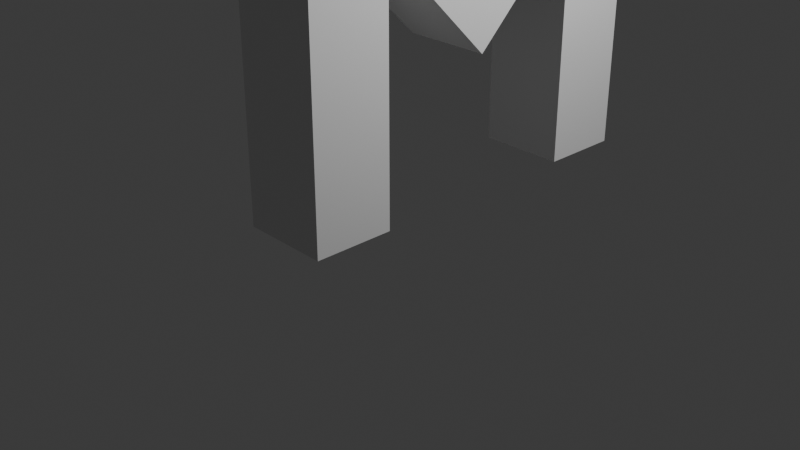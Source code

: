 # Source: LetterM.blend  (saved by Blender 4.5.90; exported with 4.5.12 LTS)
import bpy
from mathutils import Matrix  # noqa: F401  (used for matrix-valued properties, if any)

bpy.ops.wm.read_factory_settings(use_empty=True)
scene = bpy.context.scene
scene.name = 'Scene'

# ---- collections
col_collection = bpy.data.collections.new('Collection'); scene.collection.children.link(col_collection)

# ---- materials (node trees are filled in below, after node groups)
mat_material = bpy.data.materials.new('Material')
mat_material.alpha_threshold = 0.0
mat_material.roughness = 0.5
mat_material.line_color = (0.0, 0.0, 0.0, 1.0)

# ---- material node trees
mat_material.use_nodes = True; mat_material.node_tree.nodes.clear()
_N = mat_material.node_tree.nodes; _L = mat_material.node_tree.links
n0 = _N.new('ShaderNodeOutputMaterial'); n0.name = 'Material Output'; n0.location = (200, 100)
n1 = _N.new('ShaderNodeBsdfPrincipled'); n1.name = 'Principled BSDF'; n1.location = (-200, 100)
n1.inputs[3].default_value = 1.45
_L.new(n1.outputs[0], n0.inputs[0])
n0.is_active_output = True

# ---- world
world_world = bpy.data.worlds.new('World'); scene.world = world_world
world_world.use_nodes = True; world_world.node_tree.nodes.clear()
_N = world_world.node_tree.nodes; _L = world_world.node_tree.links
n0 = _N.new('ShaderNodeOutputWorld'); n0.name = 'World Output'; n0.location = (200, 100)
n1 = _N.new('ShaderNodeBackground'); n1.name = 'Background'; n1.location = (-200, 100)
n1.inputs[0].default_value = (0.05088, 0.05088, 0.05088, 1.0)
_L.new(n1.outputs[0], n0.inputs[0])
n0.is_active_output = True
world_world.color = (0.05088, 0.05088, 0.05088)
world_world.sun_shadow_jitter_overblur = 0.0

# ---- cameras
cam_camera = bpy.data.cameras.new('Camera')
cam_camera.clip_end = 100.0
cam_camera.ortho_scale = 7.314

# ---- lights
light_light = bpy.data.lights.new('Light', 'POINT')
light_light.energy = 1000.0
light_light.shadow_soft_size = 0.1

# ---- meshes
me_cube = bpy.data.meshes.new('Cube')
me_cube.from_pydata([(1.0, -2.828, 0.7683), (1.0, -2.828, -1.232), (1.0, -4.884, 0.7683), (1.0, -4.884, -1.232), (-1.0, -2.828, 0.7683), (-1.0, -2.828, -1.232), (-1.0, -4.884, 0.7683), (-1.0, -4.884, -1.232), (1.0, -4.884, 6.302), (-1.0, -4.884, 6.302), (1.0, -2.828, 6.302), (-1.0, -2.828, 6.302), (1.0, -4.884, 10.76), (-1.0, -4.884, 10.76), (1.0, -2.828, 10.76), (-1.0, -2.828, 10.76), (-1.0, -0.00441, 2.946), (1.0, -0.00441, 2.946), (-1.0, -0.00441, 6.784), (1.0, -0.00441, 6.784)], [], [(0, 4, 11, 10), (3, 2, 6, 7), (7, 6, 4, 5), (5, 1, 3, 7), (1, 0, 2, 3), (5, 4, 0, 1), (10, 11, 16, 17), (6, 2, 8, 9), (4, 6, 9, 11), (2, 0, 10, 8), (14, 15, 13, 12), (8, 10, 14, 12), (11, 9, 13, 15), (9, 8, 12, 13), (17, 16, 18, 19), (11, 15, 18, 16), (14, 10, 17, 19), (15, 14, 19, 18)])
_uv = me_cube.uv_layers.new(name='UVMap')
_uv.uv.foreach_set('vector', [0.625, 0.5, 0.625, 0.25, 0.625, 0.25, 0.625, 0.5, 0.375, 0.75, 0.625, 0.75, 0.625, 1.0, 0.375, 1.0, 0.375, 0.0, 0.625, 0.0, 0.625, 0.25, 0.375, 0.25, 0.125, 0.5, 0.375, 0.5, 0.375, 0.75, 0.125, 0.75, 0.375, 0.5, 0.625, 0.5, 0.625, 0.75, 0.375, 0.75, 0.375, 0.25, 0.625, 0.25, 0.625, 0.5, 0.375, 0.5, 0.625, 0.5, 0.625, 0.25, 0.625, 0.25, 0.625, 0.5, 0.625, 1.0, 0.625, 0.75, 0.625, 0.75, 0.625, 1.0, 0.625, 0.25, 0.625, 0.0, 0.625, 0.0, 0.625, 0.25, 0.625, 0.75, 0.625, 0.5, 0.625, 0.5, 0.625, 0.75, 0.625, 0.5, 0.875, 0.5, 0.875, 0.75, 0.625, 0.75, 0.625, 0.75, 0.625, 0.5, 0.625, 0.5, 0.625, 0.75, 0.625, 0.25, 0.625, 0.0, 0.625, 0.0, 0.625, 0.25, 0.625, 1.0, 0.625, 0.75, 0.625, 0.75, 0.625, 1.0, 0.625, 0.5, 0.625, 0.25, 0.625, 0.25, 0.625, 0.5, 0.625, 0.25, 0.625, 0.25, 0.625, 0.25, 0.625, 0.25, 0.625, 0.5, 0.625, 0.5, 0.625, 0.5, 0.625, 0.5, 0.875, 0.5, 0.625, 0.5, 0.625, 0.5, 0.875, 0.5])
me_cube.materials.append(mat_material)
me_cube.use_mirror_vertex_groups = False
me_cube.update()

# ---- objects
ob_cube = bpy.data.objects.new('Cube', me_cube)
ob_light = bpy.data.objects.new('Light', light_light)
ob_camera = bpy.data.objects.new('Camera', cam_camera)

# ---- transforms, parenting, visibility, modifiers, constraints
ob_cube.location = (0.6343, -0.01727, 1.037)
ob_cube.scale = (0.438, 0.3903, 0.3214)
ob_cube.lock_rotations_4d = False
ob_cube.empty_display_type = 'ARROWS'
ob_cube.lineart.crease_threshold = 0.0
_m = ob_cube.modifiers.new('Mirror', 'MIRROR')
_m.use_axis = (False, True, False)
_m.merge_threshold = 0.5
ob_light.location = (4.076, 1.005, 5.904)
ob_light.rotation_euler = (0.6503, 0.05522, 1.866)
ob_light.lock_rotations_4d = False
ob_light.empty_display_type = 'ARROWS'
ob_light.color = (0.0, 0.0, 0.0, 0.0)
ob_light.lineart.crease_threshold = 0.0
ob_camera.location = (7.359, -6.926, 4.958)
ob_camera.rotation_euler = (1.109, 0.0, 0.8149)
ob_camera.lock_rotations_4d = False
ob_camera.empty_display_type = 'ARROWS'
ob_camera.color = (0.0, 0.0, 0.0, 0.0)
ob_camera.display_type = 'WIRE'
ob_camera.lineart.crease_threshold = 0.0

# ---- collection membership
col_collection.objects.link(ob_cube)
col_collection.objects.link(ob_light)
col_collection.objects.link(ob_camera)

# ---- scene / render settings (as saved in the file)
scene.camera = ob_camera
scene.frame_start = 1; scene.frame_end = 250; scene.frame_set(1)
scene.render.engine = 'BLENDER_EEVEE_NEXT'
bpy.context.view_layer.update()
